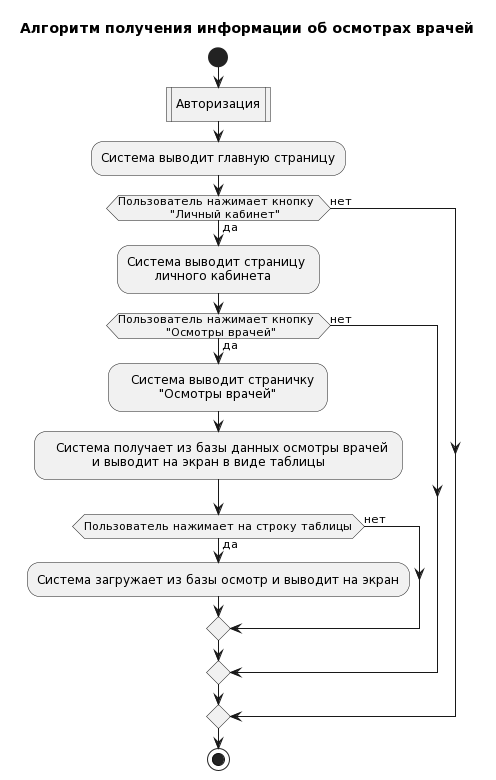

The diagram above was rendered by PlantUML. Its source (embedded in the PNG):
@startuml
title Алгоритм получения информации об осмотрах врачей

start
:Авторизация|
:Система выводит главную страницу;
if(Пользователь нажимает кнопку \n             "Личный кабинет") then (да)

:Система выводит страницу \n       личного кабинета;

if(Пользователь нажимает кнопку \n            "Осмотры врачей") then (да)

:   Система выводит страничку \n          "Осмотры врачей";
:   Система получает из базы данных осмотры врачей \n            и выводит на экран в виде таблицы; 
if (Пользователь нажимает на строку таблицы) then (да)
:Система загружает из базы осмотр и выводит на экран;
else (нет)
endif
else(нет)
endif
else(нет)
endif

stop
@enduml